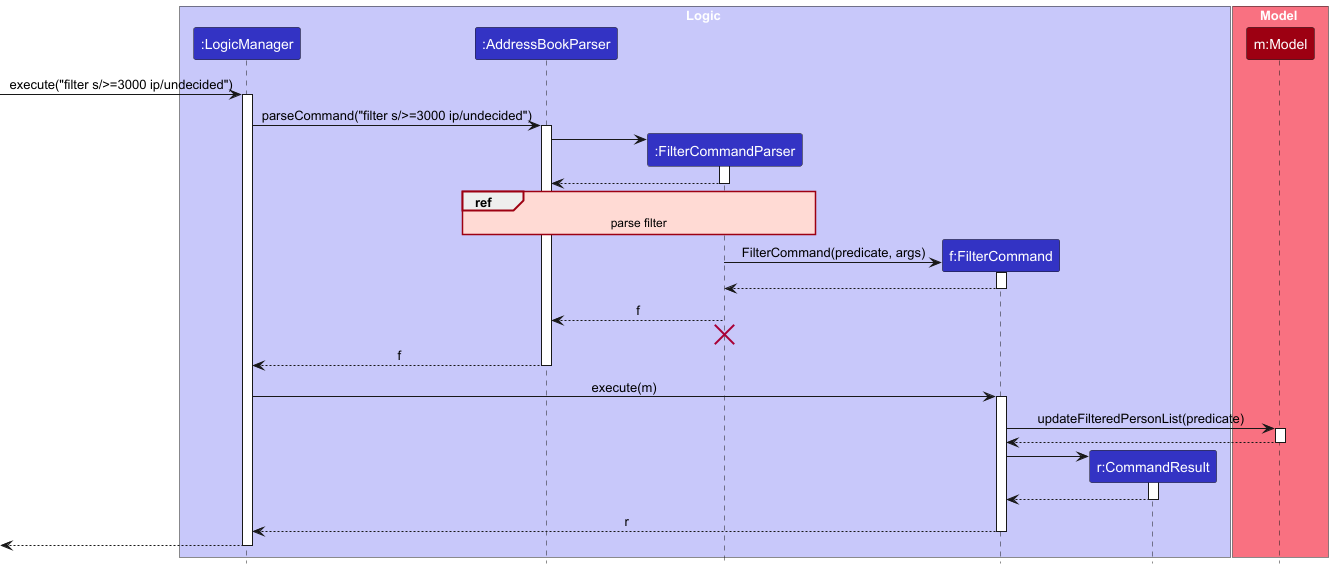

The diagram above was rendered by PlantUML. Its source (embedded in the PNG):
@startuml
!include style.puml
skinparam ArrowFontStyle plain

box Logic LOGIC_COLOR_T1
participant ":LogicManager" as LogicManager LOGIC_COLOR
participant ":AddressBookParser" as AddressBookParser LOGIC_COLOR
participant ":FilterCommandParser" as FilterCommandParser LOGIC_COLOR
participant "f:FilterCommand" as FilterCommand LOGIC_COLOR
participant "r:CommandResult" as CommandResult LOGIC_COLOR
end box

box Model MODEL_COLOR_T1
participant "m:Model" as Model MODEL_COLOR
end box

[-> LogicManager : execute("filter s/>=3000 ip/undecided")
activate LogicManager

LogicManager -> AddressBookParser : parseCommand("filter s/>=3000 ip/undecided")
activate AddressBookParser

create FilterCommandParser
AddressBookParser -> FilterCommandParser
activate FilterCommandParser

FilterCommandParser --> AddressBookParser
deactivate FilterCommandParser

ref over AddressBookParser, FilterCommandParser : parse filter

create FilterCommand
FilterCommandParser -> FilterCommand : FilterCommand(predicate, args)
activate FilterCommand

FilterCommand --> FilterCommandParser :
deactivate FilterCommand

FilterCommandParser --> AddressBookParser : f
deactivate FilterCommandParser
'Hidden arrow to position the destroy marker below the end of the activation bar.
FilterCommandParser -[hidden]-> AddressBookParser
destroy FilterCommandParser

AddressBookParser --> LogicManager : f
deactivate AddressBookParser

LogicManager -> FilterCommand : execute(m)
activate FilterCommand

FilterCommand -> Model : updateFilteredPersonList(predicate)
activate Model

Model --> FilterCommand
deactivate Model

create CommandResult
FilterCommand -> CommandResult
activate CommandResult

CommandResult --> FilterCommand
deactivate CommandResult

FilterCommand --> LogicManager : r
deactivate FilterCommand

[<--LogicManager
deactivate LogicManager
@enduml